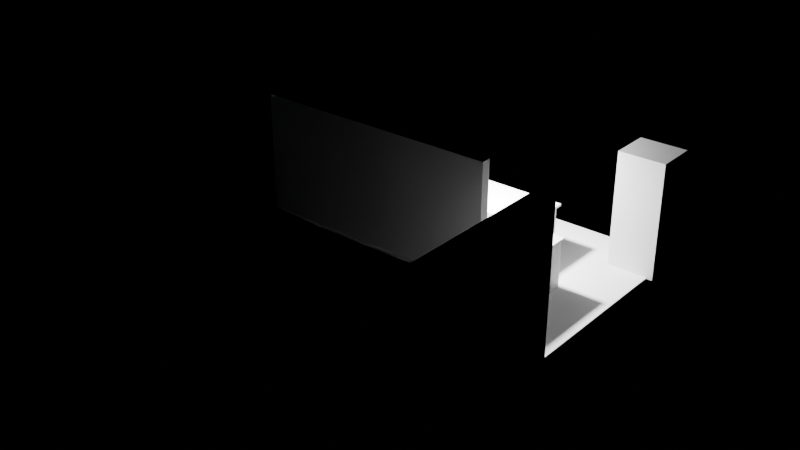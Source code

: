 # Source: e2284_after.blend  (saved by Blender 5.2.44; exported with 4.5.12 LTS)
import bpy
from mathutils import Matrix  # noqa: F401  (used for matrix-valued properties, if any)

bpy.ops.wm.read_factory_settings(use_empty=True)
scene = bpy.context.scene
scene.name = 'Scene'

# ---- materials (node trees are filled in below, after node groups)
mat_muro_generic = bpy.data.materials.new('Muro_Generic')
mat_suelo_madera = bpy.data.materials.new('Suelo_Madera')
mat_mdf_blanco = bpy.data.materials.new('MDF_Blanco')
mat_ceramica_piso = bpy.data.materials.new('Ceramica_Piso')
mat_madera_nogal = bpy.data.materials.new('Madera_Nogal')
mat_acero_inox = bpy.data.materials.new('Acero_Inox')

# ---- material node trees
mat_muro_generic.use_nodes = True; mat_muro_generic.node_tree.nodes.clear()
_N = mat_muro_generic.node_tree.nodes; _L = mat_muro_generic.node_tree.links
n0 = _N.new('ShaderNodeBsdfPrincipled'); n0.name = 'Principled BSDF'; n0.location = (-200, 100)
n0.inputs[3].default_value = 1.45
n0.inputs[10].default_value = 0.005
n1 = _N.new('ShaderNodeOutputMaterial'); n1.name = 'Material Output'; n1.location = (200, 100)
_L.new(n0.outputs[0], n1.inputs[0])
n1.is_active_output = True
mat_suelo_madera.use_nodes = True; mat_suelo_madera.node_tree.nodes.clear()
_N = mat_suelo_madera.node_tree.nodes; _L = mat_suelo_madera.node_tree.links
n0 = _N.new('ShaderNodeBsdfPrincipled'); n0.name = 'Principled BSDF'; n0.location = (-200, 100)
n0.inputs[3].default_value = 1.45
n0.inputs[10].default_value = 0.005
n1 = _N.new('ShaderNodeOutputMaterial'); n1.name = 'Material Output'; n1.location = (200, 100)
_L.new(n0.outputs[0], n1.inputs[0])
n1.is_active_output = True
mat_mdf_blanco.use_nodes = True; mat_mdf_blanco.node_tree.nodes.clear()
_N = mat_mdf_blanco.node_tree.nodes; _L = mat_mdf_blanco.node_tree.links
n0 = _N.new('ShaderNodeBsdfPrincipled'); n0.name = 'Principled BSDF'; n0.location = (-200, 100)
n0.inputs[3].default_value = 1.45
n0.inputs[10].default_value = 0.005
n1 = _N.new('ShaderNodeOutputMaterial'); n1.name = 'Material Output'; n1.location = (200, 100)
_L.new(n0.outputs[0], n1.inputs[0])
n1.is_active_output = True
mat_ceramica_piso.use_nodes = True; mat_ceramica_piso.node_tree.nodes.clear()
_N = mat_ceramica_piso.node_tree.nodes; _L = mat_ceramica_piso.node_tree.links
n0 = _N.new('ShaderNodeBsdfPrincipled'); n0.name = 'Principled BSDF'; n0.location = (-200, 100)
n0.inputs[3].default_value = 1.45
n0.inputs[10].default_value = 0.005
n1 = _N.new('ShaderNodeOutputMaterial'); n1.name = 'Material Output'; n1.location = (200, 100)
_L.new(n0.outputs[0], n1.inputs[0])
n1.is_active_output = True
mat_madera_nogal.use_nodes = True; mat_madera_nogal.node_tree.nodes.clear()
_N = mat_madera_nogal.node_tree.nodes; _L = mat_madera_nogal.node_tree.links
n0 = _N.new('ShaderNodeBsdfPrincipled'); n0.name = 'Principled BSDF'; n0.location = (-200, 100)
n0.inputs[3].default_value = 1.45
n0.inputs[10].default_value = 0.005
n1 = _N.new('ShaderNodeOutputMaterial'); n1.name = 'Material Output'; n1.location = (200, 100)
_L.new(n0.outputs[0], n1.inputs[0])
n1.is_active_output = True
mat_acero_inox.use_nodes = True; mat_acero_inox.node_tree.nodes.clear()
_N = mat_acero_inox.node_tree.nodes; _L = mat_acero_inox.node_tree.links
n0 = _N.new('ShaderNodeBsdfPrincipled'); n0.name = 'Principled BSDF'; n0.location = (-200, 100)
n0.inputs[3].default_value = 1.45
n0.inputs[10].default_value = 0.005
n1 = _N.new('ShaderNodeOutputMaterial'); n1.name = 'Material Output'; n1.location = (200, 100)
_L.new(n0.outputs[0], n1.inputs[0])
n1.is_active_output = True

# ---- lights
light_luz_techo = bpy.data.lights.new('Luz_Techo', 'AREA')
light_luz_techo.energy = 800.0
light_luz_techo.shadow_soft_size = 0.25

# ---- meshes
me_muro_fondo_cuerpo_mesh = bpy.data.meshes.new('Muro_Fondo_Cuerpo_mesh')
me_muro_fondo_cuerpo_mesh.from_pydata([(0.0, 0.0, 0.0), (4.0, 0.0, 0.0), (4.0, 0.15, 0.0), (0.0, 0.15, 0.0), (0.0, 0.0, 2.8), (4.0, 0.0, 2.8), (4.0, 0.15, 2.8), (0.0, 0.15, 2.8)], [], [(0, 1, 2, 3), (4, 5, 6, 7), (0, 1, 5, 4), (1, 2, 6, 5), (2, 3, 7, 6), (3, 0, 4, 7)])
me_muro_fondo_cuerpo_mesh.materials.append(mat_muro_generic)
me_muro_fondo_cuerpo_mesh.update()
me_muro_lateral_cuerpo_mesh = bpy.data.meshes.new('Muro_Lateral_Cuerpo_mesh')
me_muro_lateral_cuerpo_mesh.from_pydata([(0.0, 0.0, 0.0), (4.0, 0.0, 0.0), (4.0, 0.15, 0.0), (0.0, 0.15, 0.0), (0.0, 0.0, 2.8), (4.0, 0.0, 2.8), (4.0, 0.15, 2.8), (0.0, 0.15, 2.8)], [], [(0, 1, 2, 3), (4, 5, 6, 7), (0, 1, 5, 4), (1, 2, 6, 5), (2, 3, 7, 6), (3, 0, 4, 7)])
me_muro_lateral_cuerpo_mesh.materials.append(mat_muro_generic)
me_muro_lateral_cuerpo_mesh.update()
me_piso_cocina_mesh = bpy.data.meshes.new('Piso_Cocina_mesh')
me_piso_cocina_mesh.from_pydata([(0.0, 0.0, 0.0), (5.0, 0.0, 0.0), (5.0, 4.0, 0.0), (0.0, 4.0, 0.0), (0.0, 0.0, 0.02), (5.0, 0.0, 0.02), (5.0, 4.0, 0.02), (0.0, 4.0, 0.02)], [], [(0, 3, 2, 1), (4, 5, 6, 7), (1, 2, 6, 5), (3, 0, 4, 7), (2, 3, 7, 6), (0, 1, 5, 4)])
me_piso_cocina_mesh.materials.append(mat_suelo_madera)
me_piso_cocina_mesh.update()
me_cube = bpy.data.meshes.new('Cube')
me_cube.from_pydata([(-0.5, -0.5, -0.5), (-0.5, -0.5, 0.5), (-0.5, 0.5, -0.5), (-0.5, 0.5, 0.5), (0.5, -0.5, -0.5), (0.5, -0.5, 0.5), (0.5, 0.5, -0.5), (0.5, 0.5, 0.5)], [], [(0, 1, 3, 2), (2, 3, 7, 6), (6, 7, 5, 4), (4, 5, 1, 0), (2, 6, 4, 0), (7, 3, 1, 5)])
_uv = me_cube.uv_layers.new(name='UVMap')
_uv.uv.foreach_set('vector', [0.375, 0.0, 0.625, 0.0, 0.625, 0.25, 0.375, 0.25, 0.375, 0.25, 0.625, 0.25, 0.625, 0.5, 0.375, 0.5, 0.375, 0.5, 0.625, 0.5, 0.625, 0.75, 0.375, 0.75, 0.375, 0.75, 0.625, 0.75, 0.625, 1.0, 0.375, 1.0, 0.125, 0.5, 0.375, 0.5, 0.375, 0.75, 0.125, 0.75, 0.625, 0.5, 0.875, 0.5, 0.875, 0.75, 0.625, 0.75])
me_cube.materials.append(mat_mdf_blanco)
me_cube.update()
me_cube_001 = bpy.data.meshes.new('Cube.001')
me_cube_001.from_pydata([(-0.5, -0.5, -0.5), (-0.5, -0.5, 0.5), (-0.5, 0.5, -0.5), (-0.5, 0.5, 0.5), (0.5, -0.5, -0.5), (0.5, -0.5, 0.5), (0.5, 0.5, -0.5), (0.5, 0.5, 0.5)], [], [(0, 1, 3, 2), (2, 3, 7, 6), (6, 7, 5, 4), (4, 5, 1, 0), (2, 6, 4, 0), (7, 3, 1, 5)])
_uv = me_cube_001.uv_layers.new(name='UVMap')
_uv.uv.foreach_set('vector', [0.375, 0.0, 0.625, 0.0, 0.625, 0.25, 0.375, 0.25, 0.375, 0.25, 0.625, 0.25, 0.625, 0.5, 0.375, 0.5, 0.375, 0.5, 0.625, 0.5, 0.625, 0.75, 0.375, 0.75, 0.375, 0.75, 0.625, 0.75, 0.625, 1.0, 0.375, 1.0, 0.125, 0.5, 0.375, 0.5, 0.375, 0.75, 0.125, 0.75, 0.625, 0.5, 0.875, 0.5, 0.875, 0.75, 0.625, 0.75])
me_cube_001.materials.append(mat_mdf_blanco)
me_cube_001.update()
me_cube_002 = bpy.data.meshes.new('Cube.002')
me_cube_002.from_pydata([(-0.5, -0.5, -0.5), (-0.5, -0.5, 0.5), (-0.5, 0.5, -0.5), (-0.5, 0.5, 0.5), (0.5, -0.5, -0.5), (0.5, -0.5, 0.5), (0.5, 0.5, -0.5), (0.5, 0.5, 0.5)], [], [(0, 1, 3, 2), (2, 3, 7, 6), (6, 7, 5, 4), (4, 5, 1, 0), (2, 6, 4, 0), (7, 3, 1, 5)])
_uv = me_cube_002.uv_layers.new(name='UVMap')
_uv.uv.foreach_set('vector', [0.375, 0.0, 0.625, 0.0, 0.625, 0.25, 0.375, 0.25, 0.375, 0.25, 0.625, 0.25, 0.625, 0.5, 0.375, 0.5, 0.375, 0.5, 0.625, 0.5, 0.625, 0.75, 0.375, 0.75, 0.375, 0.75, 0.625, 0.75, 0.625, 1.0, 0.375, 1.0, 0.125, 0.5, 0.375, 0.5, 0.375, 0.75, 0.125, 0.75, 0.625, 0.5, 0.875, 0.5, 0.875, 0.75, 0.625, 0.75])
me_cube_002.materials.append(mat_ceramica_piso)
me_cube_002.update()
me_cube_003 = bpy.data.meshes.new('Cube.003')
me_cube_003.from_pydata([(-0.5, -0.5, -0.5), (-0.5, -0.5, 0.5), (-0.5, 0.5, -0.5), (-0.5, 0.5, 0.5), (0.5, -0.5, -0.5), (0.5, -0.5, 0.5), (0.5, 0.5, -0.5), (0.5, 0.5, 0.5)], [], [(0, 1, 3, 2), (2, 3, 7, 6), (6, 7, 5, 4), (4, 5, 1, 0), (2, 6, 4, 0), (7, 3, 1, 5)])
_uv = me_cube_003.uv_layers.new(name='UVMap')
_uv.uv.foreach_set('vector', [0.375, 0.0, 0.625, 0.0, 0.625, 0.25, 0.375, 0.25, 0.375, 0.25, 0.625, 0.25, 0.625, 0.5, 0.375, 0.5, 0.375, 0.5, 0.625, 0.5, 0.625, 0.75, 0.375, 0.75, 0.375, 0.75, 0.625, 0.75, 0.625, 1.0, 0.375, 1.0, 0.125, 0.5, 0.375, 0.5, 0.375, 0.75, 0.125, 0.75, 0.625, 0.5, 0.875, 0.5, 0.875, 0.75, 0.625, 0.75])
me_cube_003.materials.append(mat_ceramica_piso)
me_cube_003.update()
me_cube_004 = bpy.data.meshes.new('Cube.004')
me_cube_004.from_pydata([(-0.5, -0.5, -0.5), (-0.5, -0.5, 0.5), (-0.5, 0.5, -0.5), (-0.5, 0.5, 0.5), (0.5, -0.5, -0.5), (0.5, -0.5, 0.5), (0.5, 0.5, -0.5), (0.5, 0.5, 0.5)], [], [(0, 1, 3, 2), (2, 3, 7, 6), (6, 7, 5, 4), (4, 5, 1, 0), (2, 6, 4, 0), (7, 3, 1, 5)])
_uv = me_cube_004.uv_layers.new(name='UVMap')
_uv.uv.foreach_set('vector', [0.375, 0.0, 0.625, 0.0, 0.625, 0.25, 0.375, 0.25, 0.375, 0.25, 0.625, 0.25, 0.625, 0.5, 0.375, 0.5, 0.375, 0.5, 0.625, 0.5, 0.625, 0.75, 0.375, 0.75, 0.375, 0.75, 0.625, 0.75, 0.625, 1.0, 0.375, 1.0, 0.125, 0.5, 0.375, 0.5, 0.375, 0.75, 0.125, 0.75, 0.625, 0.5, 0.875, 0.5, 0.875, 0.75, 0.625, 0.75])
me_cube_004.update()
me_cube_005 = bpy.data.meshes.new('Cube.005')
me_cube_005.from_pydata([(-0.5, -0.5, -0.5), (-0.5, -0.5, 0.5), (-0.5, 0.5, -0.5), (-0.5, 0.5, 0.5), (0.5, -0.5, -0.5), (0.5, -0.5, 0.5), (0.5, 0.5, -0.5), (0.5, 0.5, 0.5)], [], [(0, 1, 3, 2), (2, 3, 7, 6), (6, 7, 5, 4), (4, 5, 1, 0), (2, 6, 4, 0), (7, 3, 1, 5)])
_uv = me_cube_005.uv_layers.new(name='UVMap')
_uv.uv.foreach_set('vector', [0.375, 0.0, 0.625, 0.0, 0.625, 0.25, 0.375, 0.25, 0.375, 0.25, 0.625, 0.25, 0.625, 0.5, 0.375, 0.5, 0.375, 0.5, 0.625, 0.5, 0.625, 0.75, 0.375, 0.75, 0.375, 0.75, 0.625, 0.75, 0.625, 1.0, 0.375, 1.0, 0.125, 0.5, 0.375, 0.5, 0.375, 0.75, 0.125, 0.75, 0.625, 0.5, 0.875, 0.5, 0.875, 0.75, 0.625, 0.75])
me_cube_005.materials.append(mat_madera_nogal)
me_cube_005.update()
me_cube_006 = bpy.data.meshes.new('Cube.006')
me_cube_006.from_pydata([(-0.5, -0.5, -0.5), (-0.5, -0.5, 0.5), (-0.5, 0.5, -0.5), (-0.5, 0.5, 0.5), (0.5, -0.5, -0.5), (0.5, -0.5, 0.5), (0.5, 0.5, -0.5), (0.5, 0.5, 0.5)], [], [(0, 1, 3, 2), (2, 3, 7, 6), (6, 7, 5, 4), (4, 5, 1, 0), (2, 6, 4, 0), (7, 3, 1, 5)])
_uv = me_cube_006.uv_layers.new(name='UVMap')
_uv.uv.foreach_set('vector', [0.375, 0.0, 0.625, 0.0, 0.625, 0.25, 0.375, 0.25, 0.375, 0.25, 0.625, 0.25, 0.625, 0.5, 0.375, 0.5, 0.375, 0.5, 0.625, 0.5, 0.625, 0.75, 0.375, 0.75, 0.375, 0.75, 0.625, 0.75, 0.625, 1.0, 0.375, 1.0, 0.125, 0.5, 0.375, 0.5, 0.375, 0.75, 0.125, 0.75, 0.625, 0.5, 0.875, 0.5, 0.875, 0.75, 0.625, 0.75])
me_cube_006.materials.append(mat_ceramica_piso)
me_cube_006.update()
me_cube_007 = bpy.data.meshes.new('Cube.007')
me_cube_007.from_pydata([(-0.5, -0.5, -0.5), (-0.5, -0.5, 0.5), (-0.5, 0.5, -0.5), (-0.5, 0.5, 0.5), (0.5, -0.5, -0.5), (0.5, -0.5, 0.5), (0.5, 0.5, -0.5), (0.5, 0.5, 0.5)], [], [(0, 1, 3, 2), (2, 3, 7, 6), (6, 7, 5, 4), (4, 5, 1, 0), (2, 6, 4, 0), (7, 3, 1, 5)])
_uv = me_cube_007.uv_layers.new(name='UVMap')
_uv.uv.foreach_set('vector', [0.375, 0.0, 0.625, 0.0, 0.625, 0.25, 0.375, 0.25, 0.375, 0.25, 0.625, 0.25, 0.625, 0.5, 0.375, 0.5, 0.375, 0.5, 0.625, 0.5, 0.625, 0.75, 0.375, 0.75, 0.375, 0.75, 0.625, 0.75, 0.625, 1.0, 0.375, 1.0, 0.125, 0.5, 0.375, 0.5, 0.375, 0.75, 0.125, 0.75, 0.625, 0.5, 0.875, 0.5, 0.875, 0.75, 0.625, 0.75])
me_cube_007.materials.append(mat_acero_inox)
me_cube_007.update()

# ---- objects
ob_muro_fondo = bpy.data.objects.new('Muro_Fondo', None)
ob_muro_fondo_cuerpo = bpy.data.objects.new('Muro_Fondo_Cuerpo', me_muro_fondo_cuerpo_mesh)
ob_muro_lateral = bpy.data.objects.new('Muro_Lateral', None)
ob_muro_lateral_cuerpo = bpy.data.objects.new('Muro_Lateral_Cuerpo', me_muro_lateral_cuerpo_mesh)
ob_piso_cocina_solido = bpy.data.objects.new('Piso_Cocina_Solido', me_piso_cocina_mesh)
ob_piso_cocina = bpy.data.objects.new('Piso_Cocina', None)
ob_mueble_bajo_largo = bpy.data.objects.new('Mueble_Bajo_Largo', me_cube)
ob_mueble_bajo_corto = bpy.data.objects.new('Mueble_Bajo_Corto', me_cube_001)
ob_encimera_larga = bpy.data.objects.new('Encimera_Larga', me_cube_002)
ob_encimera_corta = bpy.data.objects.new('Encimera_Corta', me_cube_003)
ob_cutter_fregadero = bpy.data.objects.new('Cutter_Fregadero', me_cube_004)
ob_isla_base = bpy.data.objects.new('Isla_Base', me_cube_005)
ob_isla_encimera = bpy.data.objects.new('Isla_Encimera', me_cube_006)
ob_nevera = bpy.data.objects.new('Nevera', me_cube_007)
ob_luz_techo = bpy.data.objects.new('Luz_Techo', light_luz_techo)

# ---- transforms, parenting, visibility, modifiers, constraints
ob_muro_fondo.location = (0.0, 0.0, 0.0)
ob_muro_fondo.empty_display_type = 'ARROWS'
ob_muro_fondo_cuerpo.parent = ob_muro_fondo
ob_muro_fondo_cuerpo.location = (0.0, 0.0, 0.0)
ob_muro_lateral.location = (5.0, 0.0, 0.0)
ob_muro_lateral.rotation_euler = (0.0, 0.0, -1.571)
ob_muro_lateral.empty_display_type = 'ARROWS'
ob_muro_lateral_cuerpo.parent = ob_muro_lateral
ob_muro_lateral_cuerpo.location = (0.0, 0.0, 0.0)
ob_piso_cocina_solido.parent = ob_piso_cocina
ob_piso_cocina_solido.location = (0.0, 0.0, 0.0)
ob_piso_cocina.location = (0.0, 0.0, 0.0)
ob_piso_cocina.empty_display_type = 'ARROWS'
ob_mueble_bajo_largo.location = (1.75, 0.3, 0.425)
ob_mueble_bajo_largo.scale = (3.5, 0.6, 0.85)
ob_mueble_bajo_corto.location = (3.8, 1.0, 0.425)
ob_mueble_bajo_corto.scale = (0.6, 2.0, 0.85)
ob_encimera_larga.location = (1.775, 0.3, 0.87)
ob_encimera_larga.scale = (3.55, 0.65, 0.04)
_m = ob_encimera_larga.modifiers.new('BooleanFregadero', 'BOOLEAN')
_m.object = ob_cutter_fregadero
ob_encimera_corta.location = (3.8, 1.025, 0.87)
ob_encimera_corta.scale = (0.65, 2.05, 0.04)
ob_cutter_fregadero.location = (1.5, 0.3, 0.87)
ob_cutter_fregadero.scale = (0.6, 0.45, 0.2)
ob_cutter_fregadero.display_type = 'WIRE'
ob_isla_base.location = (2.5, 2.5, 0.425)
ob_isla_base.scale = (1.8, 0.9, 0.85)
ob_isla_encimera.location = (2.5, 2.5, 0.87)
ob_isla_encimera.scale = (1.9, 1.0, 0.04)
ob_nevera.location = (4.7, 3.5, 1.0)
ob_nevera.scale = (0.8, 0.7, 2.0)
ob_luz_techo.location = (2.5, 2.0, 2.7)

# ---- collection membership
scene.collection.objects.link(ob_muro_fondo)
scene.collection.objects.link(ob_muro_fondo_cuerpo)
scene.collection.objects.link(ob_muro_lateral)
scene.collection.objects.link(ob_muro_lateral_cuerpo)
scene.collection.objects.link(ob_piso_cocina_solido)
scene.collection.objects.link(ob_piso_cocina)
scene.collection.objects.link(ob_mueble_bajo_largo)
scene.collection.objects.link(ob_mueble_bajo_corto)
scene.collection.objects.link(ob_encimera_larga)
scene.collection.objects.link(ob_encimera_corta)
scene.collection.objects.link(ob_cutter_fregadero)
scene.collection.objects.link(ob_isla_base)
scene.collection.objects.link(ob_isla_encimera)
scene.collection.objects.link(ob_nevera)
scene.collection.objects.link(ob_luz_techo)

# ---- scene / render settings (as saved in the file)
scene.frame_start = 1; scene.frame_end = 250; scene.frame_set(1)
scene.render.engine = 'BLENDER_EEVEE_NEXT'
scene.render.bake_bias = 0.0
scene.render.bake_samples = 0
scene.render.compositor_device = 'GPU'
scene.eevee.use_volume_custom_range = False
scene.eevee.fast_gi_thickness_near = 0.1
scene.eevee.fast_gi_thickness_far = 0.0
scene.eevee.ray_tracing_options.screen_trace_thickness = 0.1
bpy.context.view_layer.update()

# ---- added for rendering (the .blend has no active camera): camera
cam_auto = bpy.data.cameras.new('AutoCamera')
cam_auto.lens = 50.0
cam_auto.sensor_width = 36.0
cam_auto.clip_end = 1000.0
ob_auto_camera = bpy.data.objects.new('AutoCamera', cam_auto)
scene.collection.objects.link(ob_auto_camera)
ob_auto_camera.location = (11.7512, -11.0114, 8.74094)
ob_auto_camera.rotation_euler = (1.09748, -7.21219e-08, 0.694738)
scene.camera = ob_auto_camera
bpy.context.view_layer.update()
